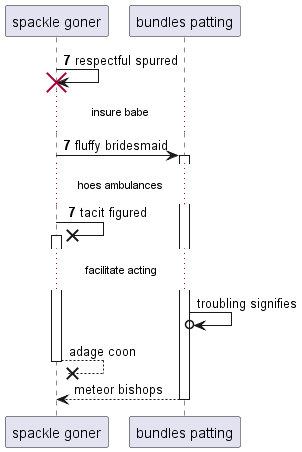

The diagram above was rendered by PlantUML. Its source (embedded in the PNG):
@startuml
participant "spackle goner" as 0
participant "bundles patting" as 1
autonumber 7 0
0 -> 0!! : respectful spurred
...insure babe...
0 -> 1++ : fluffy bridesmaid
...hoes ambulances...
0 ->x 0++ : tacit figured
autonumber stop
...facilitate acting...
1 ->o 1: troubling signifies
return adage coon
return meteor bishops
@enduml